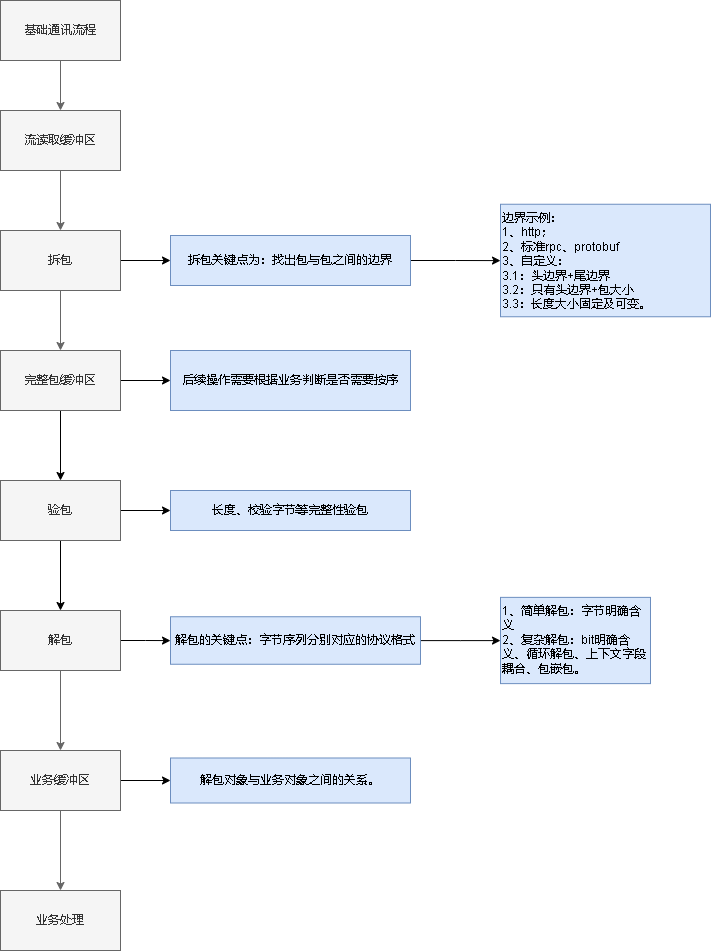

The diagram above was exported from draw.io. Its source (the exported page's mxGraphModel, read from the mxfile embedded in the PNG):
<mxGraphModel dx="1377" dy="756" grid="1" gridSize="10" guides="1" tooltips="1" connect="1" arrows="1" fold="1" page="1" pageScale="1" pageWidth="827" pageHeight="1169" math="0" shadow="0">
  <root>
    <mxCell id="0" />
    <mxCell id="1" parent="0" />
    <mxCell id="pzG0LI9ya8oDZlWQ-Off-3" value="" style="edgeStyle=orthogonalEdgeStyle;rounded=0;orthogonalLoop=1;jettySize=auto;html=1;fillColor=#f5f5f5;strokeColor=#666666;" edge="1" parent="1" source="pzG0LI9ya8oDZlWQ-Off-1" target="pzG0LI9ya8oDZlWQ-Off-2">
      <mxGeometry relative="1" as="geometry" />
    </mxCell>
    <mxCell id="pzG0LI9ya8oDZlWQ-Off-1" value="基础通讯流程" style="rounded=0;whiteSpace=wrap;html=1;fillColor=#f5f5f5;fontColor=#333333;strokeColor=#666666;" vertex="1" parent="1">
      <mxGeometry x="30" y="30" width="120" height="60" as="geometry" />
    </mxCell>
    <mxCell id="pzG0LI9ya8oDZlWQ-Off-5" value="" style="edgeStyle=orthogonalEdgeStyle;rounded=0;orthogonalLoop=1;jettySize=auto;html=1;fillColor=#f5f5f5;strokeColor=#666666;" edge="1" parent="1" source="pzG0LI9ya8oDZlWQ-Off-2" target="pzG0LI9ya8oDZlWQ-Off-4">
      <mxGeometry relative="1" as="geometry" />
    </mxCell>
    <mxCell id="pzG0LI9ya8oDZlWQ-Off-2" value="流读取缓冲区" style="whiteSpace=wrap;html=1;rounded=0;fillColor=#f5f5f5;fontColor=#333333;strokeColor=#666666;" vertex="1" parent="1">
      <mxGeometry x="30" y="140" width="120" height="60" as="geometry" />
    </mxCell>
    <mxCell id="pzG0LI9ya8oDZlWQ-Off-7" value="" style="edgeStyle=orthogonalEdgeStyle;rounded=0;orthogonalLoop=1;jettySize=auto;html=1;fillColor=#f5f5f5;strokeColor=#666666;" edge="1" parent="1" source="pzG0LI9ya8oDZlWQ-Off-4" target="pzG0LI9ya8oDZlWQ-Off-6">
      <mxGeometry relative="1" as="geometry" />
    </mxCell>
    <mxCell id="pzG0LI9ya8oDZlWQ-Off-11" value="" style="edgeStyle=orthogonalEdgeStyle;rounded=0;orthogonalLoop=1;jettySize=auto;html=1;" edge="1" parent="1" source="pzG0LI9ya8oDZlWQ-Off-4" target="pzG0LI9ya8oDZlWQ-Off-10">
      <mxGeometry relative="1" as="geometry" />
    </mxCell>
    <mxCell id="pzG0LI9ya8oDZlWQ-Off-4" value="拆包" style="whiteSpace=wrap;html=1;rounded=0;fillColor=#f5f5f5;fontColor=#333333;strokeColor=#666666;" vertex="1" parent="1">
      <mxGeometry x="30" y="260" width="120" height="60" as="geometry" />
    </mxCell>
    <mxCell id="pzG0LI9ya8oDZlWQ-Off-21" value="" style="edgeStyle=orthogonalEdgeStyle;rounded=0;orthogonalLoop=1;jettySize=auto;html=1;" edge="1" parent="1" source="pzG0LI9ya8oDZlWQ-Off-6" target="pzG0LI9ya8oDZlWQ-Off-20">
      <mxGeometry relative="1" as="geometry" />
    </mxCell>
    <mxCell id="pzG0LI9ya8oDZlWQ-Off-34" value="" style="edgeStyle=orthogonalEdgeStyle;rounded=0;orthogonalLoop=1;jettySize=auto;html=1;" edge="1" parent="1" source="pzG0LI9ya8oDZlWQ-Off-6" target="pzG0LI9ya8oDZlWQ-Off-33">
      <mxGeometry relative="1" as="geometry" />
    </mxCell>
    <mxCell id="pzG0LI9ya8oDZlWQ-Off-6" value="完整包缓冲区" style="whiteSpace=wrap;html=1;rounded=0;fillColor=#f5f5f5;fontColor=#333333;strokeColor=#666666;" vertex="1" parent="1">
      <mxGeometry x="30" y="380" width="120" height="60" as="geometry" />
    </mxCell>
    <mxCell id="pzG0LI9ya8oDZlWQ-Off-13" value="" style="edgeStyle=orthogonalEdgeStyle;rounded=0;orthogonalLoop=1;jettySize=auto;html=1;fillColor=#f5f5f5;strokeColor=#666666;" edge="1" parent="1" source="pzG0LI9ya8oDZlWQ-Off-8" target="pzG0LI9ya8oDZlWQ-Off-12">
      <mxGeometry relative="1" as="geometry" />
    </mxCell>
    <mxCell id="pzG0LI9ya8oDZlWQ-Off-17" value="" style="edgeStyle=orthogonalEdgeStyle;rounded=0;orthogonalLoop=1;jettySize=auto;html=1;" edge="1" parent="1" source="pzG0LI9ya8oDZlWQ-Off-8" target="pzG0LI9ya8oDZlWQ-Off-16">
      <mxGeometry relative="1" as="geometry" />
    </mxCell>
    <mxCell id="pzG0LI9ya8oDZlWQ-Off-8" value="解包" style="whiteSpace=wrap;html=1;rounded=0;fillColor=#f5f5f5;fontColor=#333333;strokeColor=#666666;" vertex="1" parent="1">
      <mxGeometry x="30" y="640" width="120" height="60" as="geometry" />
    </mxCell>
    <mxCell id="pzG0LI9ya8oDZlWQ-Off-19" value="" style="edgeStyle=orthogonalEdgeStyle;rounded=0;orthogonalLoop=1;jettySize=auto;html=1;" edge="1" parent="1" source="pzG0LI9ya8oDZlWQ-Off-10" target="pzG0LI9ya8oDZlWQ-Off-18">
      <mxGeometry relative="1" as="geometry" />
    </mxCell>
    <mxCell id="pzG0LI9ya8oDZlWQ-Off-10" value="拆包关键点为：找出包与包之间的边界&lt;br&gt;" style="whiteSpace=wrap;html=1;rounded=0;fillColor=#dae8fc;strokeColor=#6c8ebf;" vertex="1" parent="1">
      <mxGeometry x="200" y="265" width="240" height="50" as="geometry" />
    </mxCell>
    <mxCell id="pzG0LI9ya8oDZlWQ-Off-15" value="" style="edgeStyle=orthogonalEdgeStyle;rounded=0;orthogonalLoop=1;jettySize=auto;html=1;fillColor=#f5f5f5;strokeColor=#666666;" edge="1" parent="1" source="pzG0LI9ya8oDZlWQ-Off-12" target="pzG0LI9ya8oDZlWQ-Off-14">
      <mxGeometry relative="1" as="geometry" />
    </mxCell>
    <mxCell id="pzG0LI9ya8oDZlWQ-Off-32" style="edgeStyle=orthogonalEdgeStyle;rounded=0;orthogonalLoop=1;jettySize=auto;html=1;exitX=1;exitY=0.5;exitDx=0;exitDy=0;entryX=0;entryY=0.5;entryDx=0;entryDy=0;" edge="1" parent="1" source="pzG0LI9ya8oDZlWQ-Off-12" target="pzG0LI9ya8oDZlWQ-Off-31">
      <mxGeometry relative="1" as="geometry" />
    </mxCell>
    <mxCell id="pzG0LI9ya8oDZlWQ-Off-12" value="业务缓冲区" style="whiteSpace=wrap;html=1;rounded=0;fillColor=#f5f5f5;fontColor=#333333;strokeColor=#666666;" vertex="1" parent="1">
      <mxGeometry x="30" y="780" width="120" height="60" as="geometry" />
    </mxCell>
    <mxCell id="pzG0LI9ya8oDZlWQ-Off-14" value="业务处理" style="whiteSpace=wrap;html=1;rounded=0;fillColor=#f5f5f5;fontColor=#333333;strokeColor=#666666;" vertex="1" parent="1">
      <mxGeometry x="30" y="920" width="120" height="60" as="geometry" />
    </mxCell>
    <mxCell id="pzG0LI9ya8oDZlWQ-Off-24" value="" style="edgeStyle=orthogonalEdgeStyle;rounded=0;orthogonalLoop=1;jettySize=auto;html=1;" edge="1" parent="1" source="pzG0LI9ya8oDZlWQ-Off-16" target="pzG0LI9ya8oDZlWQ-Off-23">
      <mxGeometry relative="1" as="geometry" />
    </mxCell>
    <mxCell id="pzG0LI9ya8oDZlWQ-Off-16" value="解包的关键点：字节序列分别对应的协议格式&lt;br&gt;" style="whiteSpace=wrap;html=1;rounded=0;fillColor=#dae8fc;strokeColor=#6c8ebf;" vertex="1" parent="1">
      <mxGeometry x="200" y="646.25" width="250" height="47.5" as="geometry" />
    </mxCell>
    <mxCell id="pzG0LI9ya8oDZlWQ-Off-18" value="边界示例：&lt;br&gt;1、http；&lt;br&gt;2、标准rpc、protobuf&lt;br&gt;3、自定义：&lt;br&gt;3.1：头边界+尾边界&lt;br&gt;3.2：只有头边界+包大小&lt;br&gt;3.3：长度大小固定及可变。" style="whiteSpace=wrap;html=1;fillColor=#dae8fc;strokeColor=#6c8ebf;rounded=0;align=left;verticalAlign=top;" vertex="1" parent="1">
      <mxGeometry x="530" y="233.75" width="210" height="112.5" as="geometry" />
    </mxCell>
    <mxCell id="pzG0LI9ya8oDZlWQ-Off-22" style="edgeStyle=orthogonalEdgeStyle;rounded=0;orthogonalLoop=1;jettySize=auto;html=1;" edge="1" parent="1" source="pzG0LI9ya8oDZlWQ-Off-20" target="pzG0LI9ya8oDZlWQ-Off-8">
      <mxGeometry relative="1" as="geometry" />
    </mxCell>
    <mxCell id="pzG0LI9ya8oDZlWQ-Off-28" value="" style="edgeStyle=orthogonalEdgeStyle;rounded=0;orthogonalLoop=1;jettySize=auto;html=1;" edge="1" parent="1" source="pzG0LI9ya8oDZlWQ-Off-20" target="pzG0LI9ya8oDZlWQ-Off-27">
      <mxGeometry relative="1" as="geometry" />
    </mxCell>
    <mxCell id="pzG0LI9ya8oDZlWQ-Off-20" value="验包" style="whiteSpace=wrap;html=1;rounded=0;fillColor=#f5f5f5;fontColor=#333333;strokeColor=#666666;" vertex="1" parent="1">
      <mxGeometry x="30" y="510" width="120" height="60" as="geometry" />
    </mxCell>
    <mxCell id="pzG0LI9ya8oDZlWQ-Off-23" value="1、简单解包：字节明确含义&lt;br&gt;2、复杂解包：bit明确含义、循环解包、上下文字段耦合、包嵌包。" style="whiteSpace=wrap;html=1;fillColor=#dae8fc;strokeColor=#6c8ebf;rounded=0;align=left;verticalAlign=top;" vertex="1" parent="1">
      <mxGeometry x="530" y="626.87" width="150" height="86.25" as="geometry" />
    </mxCell>
    <mxCell id="pzG0LI9ya8oDZlWQ-Off-27" value="长度、校验字节等完整性验包" style="whiteSpace=wrap;html=1;rounded=0;fillColor=#dae8fc;strokeColor=#6c8ebf;" vertex="1" parent="1">
      <mxGeometry x="200" y="520" width="240" height="40" as="geometry" />
    </mxCell>
    <mxCell id="pzG0LI9ya8oDZlWQ-Off-31" value="解包对象与业务对象之间的关系。" style="whiteSpace=wrap;html=1;rounded=0;fillColor=#dae8fc;strokeColor=#6c8ebf;" vertex="1" parent="1">
      <mxGeometry x="200" y="787.5" width="240" height="45" as="geometry" />
    </mxCell>
    <mxCell id="pzG0LI9ya8oDZlWQ-Off-33" value="后续操作需要根据业务判断是否需要按序" style="whiteSpace=wrap;html=1;rounded=0;fillColor=#dae8fc;strokeColor=#6c8ebf;" vertex="1" parent="1">
      <mxGeometry x="200" y="380" width="240" height="60" as="geometry" />
    </mxCell>
  </root>
</mxGraphModel>